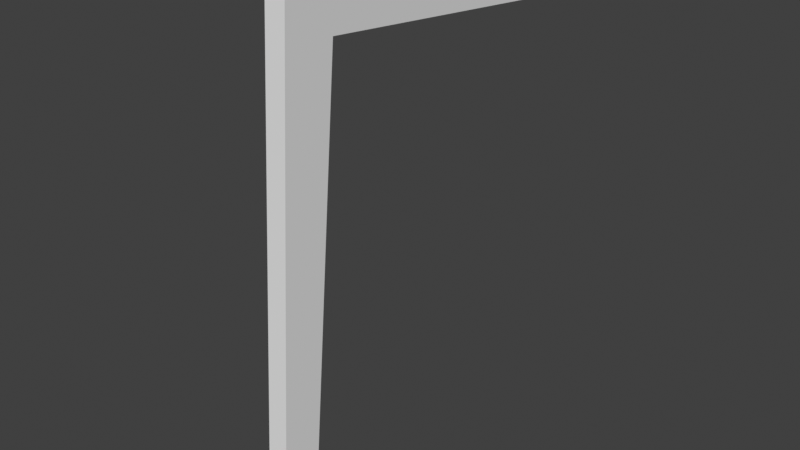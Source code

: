 # Source: chair1.blend  (saved by Blender 2.83.19; exported with 4.5.12 LTS)
import bpy
from mathutils import Matrix  # noqa: F401  (used for matrix-valued properties, if any)

bpy.ops.wm.read_factory_settings(use_empty=True)
scene = bpy.context.scene
scene.name = 'Scene'

# ---- collections
col_collection = bpy.data.collections.new('Collection'); scene.collection.children.link(col_collection)

# ---- world
world_world = bpy.data.worlds.new('World'); scene.world = world_world
world_world.use_nodes = True; world_world.node_tree.nodes.clear()
_N = world_world.node_tree.nodes; _L = world_world.node_tree.links
n0 = _N.new('ShaderNodeOutputWorld'); n0.name = 'World Output'; n0.location = (300, 300)
n1 = _N.new('ShaderNodeBackground'); n1.name = 'Background'; n1.location = (10, 300)
n1.inputs[0].default_value = (0.05088, 0.05088, 0.05088, 1.0)
_L.new(n1.outputs[0], n0.inputs[0])
n0.is_active_output = True
world_world.color = (0.05088, 0.05088, 0.05088)
world_world.use_sun_shadow = False
world_world.sun_shadow_jitter_overblur = 0.0

# ---- meshes
me_cube = bpy.data.meshes.new('Cube')
me_cube.from_pydata([(-1.0, -3.192, -24.37), (-1.0, -0.8964, 1.0), (-1.0, -0.5708, -24.51), (-1.0, 1.0, 1.0), (1.0, -3.192, -24.37), (1.0, -0.8964, 1.0), (1.0, -0.5708, -24.51), (1.0, 1.0, 1.0), (-1.0, -2.951, -21.71), (-1.0, -0.4059, -21.83), (1.0, -0.4059, -21.83), (1.0, -2.951, -21.71), (-1.0, -16.01, -23.68), (1.0, -16.01, -23.68), (-1.0, -15.82, -20.35), (1.0, -15.82, -20.35), (-1.0, -1.924, -10.35), (-1.0, 0.297, -10.42), (1.0, 0.297, -10.42), (1.0, -1.924, -10.35)], [], [(16, 1, 3, 17), (17, 3, 7, 18), (18, 7, 5, 19), (19, 5, 1, 16), (2, 6, 4, 0), (7, 3, 1, 5), (6, 10, 11, 4), (2, 9, 10, 6), (0, 8, 9, 2), (13, 15, 14, 12), (0, 4, 13, 12), (4, 11, 15, 13), (11, 8, 14, 15), (8, 0, 12, 14), (11, 19, 16, 8), (10, 18, 19, 11), (9, 17, 18, 10), (8, 16, 17, 9)])
_uv = me_cube.uv_layers.new(name='UVMap')
_uv.uv.foreach_set('vector', [0.5131, 0.0, 0.625, 0.0, 0.625, 0.25, 0.5131, 0.25, 0.5131, 0.25, 0.625, 0.25, 0.625, 0.5, 0.5131, 0.5, 0.5131, 0.5, 0.625, 0.5, 0.625, 0.75, 0.5131, 0.75, 0.5131, 0.75, 0.625, 0.75, 0.625, 1.0, 0.5131, 1.0, 0.125, 0.5, 0.375, 0.5, 0.375, 0.75, 0.125, 0.75, 0.625, 0.5, 0.875, 0.5, 0.875, 0.75, 0.625, 0.75, 0.375, 0.5, 0.4012, 0.5, 0.4012, 0.75, 0.375, 0.75, 0.375, 0.25, 0.4012, 0.25, 0.4012, 0.5, 0.375, 0.5, 0.375, 0.0, 0.4012, 0.0, 0.4012, 0.25, 0.375, 0.25, 0.375, 0.75, 0.4012, 0.75, 0.4012, 1.0, 0.375, 1.0, 0.125, 0.75, 0.375, 0.75, 0.375, 0.75, 0.125, 0.75, 0.375, 0.75, 0.4012, 0.75, 0.4012, 0.75, 0.375, 0.75, 0.4012, 0.75, 0.4012, 1.0, 0.4012, 1.0, 0.4012, 0.75, 0.4012, 0.0, 0.375, 0.0, 0.375, 0.0, 0.4012, 0.0, 0.4012, 0.75, 0.5131, 0.75, 0.5131, 1.0, 0.4012, 1.0, 0.4012, 0.5, 0.5131, 0.5, 0.5131, 0.75, 0.4012, 0.75, 0.4012, 0.25, 0.5131, 0.25, 0.5131, 0.5, 0.4012, 0.5, 0.4012, 0.0, 0.5131, 0.0, 0.5131, 0.25, 0.4012, 0.25])
me_cube.use_remesh_fix_poles = True
me_cube.use_remesh_preserve_attributes = False
me_cube.use_mirror_vertex_groups = False
me_cube.update()

# ---- objects
ob_empty = bpy.data.objects.new('Empty', None)
ob_empty_001 = bpy.data.objects.new('Empty.001', None)
ob_empty_002 = bpy.data.objects.new('Empty.002', None)
ob_cube = bpy.data.objects.new('Cube', me_cube)

# ---- transforms, parenting, visibility, modifiers, constraints
ob_empty.location = (0.0, 0.0, 0.0)
ob_empty.empty_display_type = 'IMAGE'
ob_empty.empty_display_size = 5.0
ob_empty.use_empty_image_alpha = True
ob_empty.color = (1.0, 1.0, 1.0, 0.5)
ob_empty.lineart.crease_threshold = 0.0
ob_empty_001.location = (-2.472, 0.0, 2.033)
ob_empty_001.rotation_euler = (1.571, -0.0, 1.571)
ob_empty_001.empty_display_type = 'IMAGE'
ob_empty_001.empty_display_size = 5.0
ob_empty_001.use_empty_image_alpha = True
ob_empty_001.color = (1.0, 1.0, 1.0, 0.5)
ob_empty_001.lineart.crease_threshold = 0.0
ob_empty_002.location = (0.0, 1.323, 2.033)
ob_empty_002.rotation_euler = (1.571, -0.0, 3.142)
ob_empty_002.empty_display_type = 'IMAGE'
ob_empty_002.empty_display_size = 5.0
ob_empty_002.use_empty_image_alpha = True
ob_empty_002.color = (1.0, 1.0, 1.0, 0.5084)
ob_empty_002.lineart.crease_threshold = 0.0
ob_cube.location = (1.275, -1.068, 0.0923)
ob_cube.scale = (-0.04669, -0.09162, -0.09162)
ob_cube.lineart.crease_threshold = 0.0

# ---- collection membership
col_collection.objects.link(ob_empty)
col_collection.objects.link(ob_empty_001)
col_collection.objects.link(ob_empty_002)
col_collection.objects.link(ob_cube)

# ---- scene / render settings (as saved in the file)
scene.frame_start = 1; scene.frame_end = 250; scene.frame_set(1)
scene.render.engine = 'CYCLES'
scene.render.fps = 30
scene.cycles.feature_set = 'EXPERIMENTAL'
scene.cycles.use_denoising = False
scene.cycles.samples = 128
scene.cycles.sampling_pattern = 'TABULATED_SOBOL'
scene.cycles.use_adaptive_sampling = False
scene.cycles.use_light_tree = False
scene.view_settings.view_transform = 'Standard'
bpy.context.view_layer.update()

# ---- added for rendering (the .blend has no active camera and no usable light): camera, sun
cam_auto = bpy.data.cameras.new('AutoCamera')
cam_auto.lens = 50.0
cam_auto.sensor_width = 36.0
cam_auto.clip_end = 1000.0
ob_auto_camera = bpy.data.objects.new('AutoCamera', cam_auto)
scene.collection.objects.link(ob_auto_camera)
ob_auto_camera.location = (3.87537, -3.50062, 3.24985)
ob_auto_camera.rotation_euler = (1.09748, -7.21219e-08, 0.694738)
scene.camera = ob_auto_camera
light_auto_sun = bpy.data.lights.new('AutoSun', 'SUN')
light_auto_sun.energy = 3.0
light_auto_sun.angle = 0.0523599
ob_auto_sun = bpy.data.objects.new('AutoSun', light_auto_sun)
scene.collection.objects.link(ob_auto_sun)
ob_auto_sun.rotation_euler = (0.872665, 0.174533, 0.523599)
bpy.context.view_layer.update()
